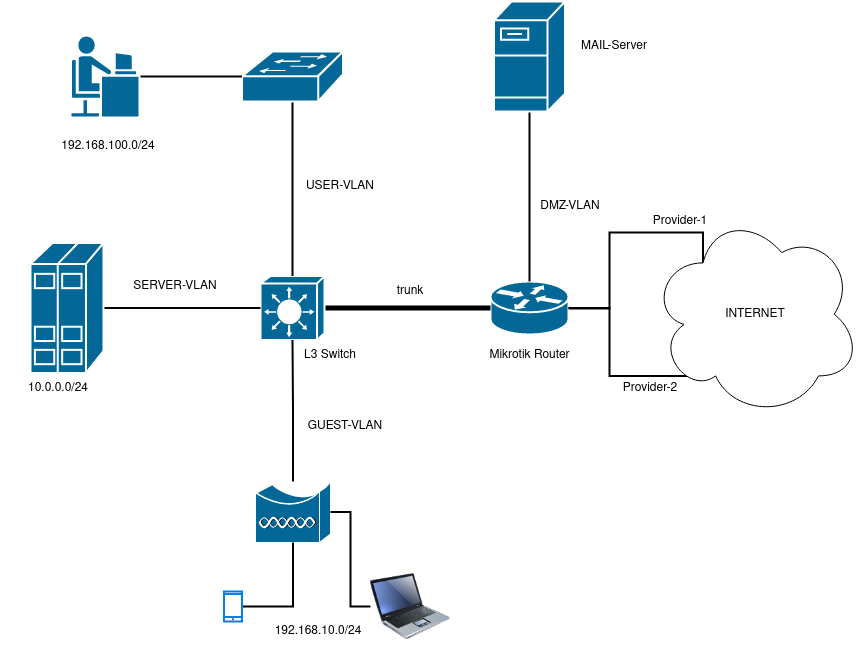

The diagram above was exported from draw.io. Its source (the exported page's mxGraphModel, read from the mxfile embedded in the PNG):
<mxGraphModel dx="1434" dy="749" grid="1" gridSize="10" guides="1" tooltips="1" connect="1" arrows="1" fold="1" page="1" pageScale="1" pageWidth="1100" pageHeight="850" background="none" math="0" shadow="0">
  <root>
    <mxCell id="0" />
    <mxCell id="1" parent="0" />
    <mxCell id="q-WNvGmxZdbMyedAHUN4-1" value="" style="shape=mxgraph.cisco.routers.router;sketch=0;html=1;pointerEvents=1;dashed=0;fillColor=#036897;strokeColor=#ffffff;strokeWidth=2;verticalLabelPosition=bottom;verticalAlign=top;align=center;outlineConnect=0;" vertex="1" parent="1">
      <mxGeometry x="520" y="340" width="78" height="53" as="geometry" />
    </mxCell>
    <mxCell id="q-WNvGmxZdbMyedAHUN4-4" style="edgeStyle=orthogonalEdgeStyle;rounded=0;orthogonalLoop=1;jettySize=auto;html=1;entryX=0.5;entryY=0;entryDx=0;entryDy=0;entryPerimeter=0;endArrow=none;endFill=0;strokeWidth=2;" edge="1" parent="1" source="q-WNvGmxZdbMyedAHUN4-3" target="q-WNvGmxZdbMyedAHUN4-1">
      <mxGeometry relative="1" as="geometry" />
    </mxCell>
    <mxCell id="q-WNvGmxZdbMyedAHUN4-3" value="" style="shape=mxgraph.cisco.servers.fileserver;sketch=0;html=1;pointerEvents=1;dashed=0;fillColor=#036897;strokeColor=#ffffff;strokeWidth=2;verticalLabelPosition=bottom;verticalAlign=top;align=center;outlineConnect=0;" vertex="1" parent="1">
      <mxGeometry x="523.5" y="60" width="71" height="110" as="geometry" />
    </mxCell>
    <mxCell id="q-WNvGmxZdbMyedAHUN4-5" value="MAIL-Server" style="text;html=1;strokeColor=none;fillColor=none;align=center;verticalAlign=middle;whiteSpace=wrap;rounded=0;" vertex="1" parent="1">
      <mxGeometry x="598" y="90" width="92" height="30" as="geometry" />
    </mxCell>
    <mxCell id="q-WNvGmxZdbMyedAHUN4-6" value="&lt;div&gt;DMZ-VLAN&lt;/div&gt;" style="text;html=1;strokeColor=none;fillColor=none;align=center;verticalAlign=middle;whiteSpace=wrap;rounded=0;" vertex="1" parent="1">
      <mxGeometry x="560" y="250" width="80" height="30" as="geometry" />
    </mxCell>
    <mxCell id="q-WNvGmxZdbMyedAHUN4-8" style="edgeStyle=orthogonalEdgeStyle;rounded=0;orthogonalLoop=1;jettySize=auto;html=1;entryX=0;entryY=0.5;entryDx=0;entryDy=0;entryPerimeter=0;endArrow=none;endFill=0;strokeWidth=5;" edge="1" parent="1" source="q-WNvGmxZdbMyedAHUN4-7" target="q-WNvGmxZdbMyedAHUN4-1">
      <mxGeometry relative="1" as="geometry" />
    </mxCell>
    <mxCell id="q-WNvGmxZdbMyedAHUN4-7" value="" style="shape=mxgraph.cisco.switches.layer_3_switch;sketch=0;html=1;pointerEvents=1;dashed=0;fillColor=#036897;strokeColor=#ffffff;strokeWidth=2;verticalLabelPosition=bottom;verticalAlign=top;align=center;outlineConnect=0;" vertex="1" parent="1">
      <mxGeometry x="290" y="334.5" width="64" height="64" as="geometry" />
    </mxCell>
    <mxCell id="q-WNvGmxZdbMyedAHUN4-9" value="trunk" style="text;html=1;strokeColor=none;fillColor=none;align=center;verticalAlign=middle;whiteSpace=wrap;rounded=0;" vertex="1" parent="1">
      <mxGeometry x="400" y="334.5" width="80" height="30" as="geometry" />
    </mxCell>
    <mxCell id="q-WNvGmxZdbMyedAHUN4-10" value="Mikrotik Router" style="text;html=1;strokeColor=none;fillColor=none;align=center;verticalAlign=middle;whiteSpace=wrap;rounded=0;" vertex="1" parent="1">
      <mxGeometry x="508.5" y="398.5" width="101" height="30" as="geometry" />
    </mxCell>
    <mxCell id="q-WNvGmxZdbMyedAHUN4-12" style="edgeStyle=orthogonalEdgeStyle;rounded=0;orthogonalLoop=1;jettySize=auto;html=1;entryX=0.5;entryY=0;entryDx=0;entryDy=0;entryPerimeter=0;strokeWidth=2;endArrow=none;endFill=0;" edge="1" parent="1" source="q-WNvGmxZdbMyedAHUN4-11" target="q-WNvGmxZdbMyedAHUN4-7">
      <mxGeometry relative="1" as="geometry" />
    </mxCell>
    <mxCell id="q-WNvGmxZdbMyedAHUN4-11" value="" style="shape=mxgraph.cisco.switches.workgroup_switch;sketch=0;html=1;pointerEvents=1;dashed=0;fillColor=#036897;strokeColor=#ffffff;strokeWidth=2;verticalLabelPosition=bottom;verticalAlign=top;align=center;outlineConnect=0;" vertex="1" parent="1">
      <mxGeometry x="271.5" y="110" width="101" height="50" as="geometry" />
    </mxCell>
    <mxCell id="q-WNvGmxZdbMyedAHUN4-13" value="L3 Switch" style="text;html=1;strokeColor=none;fillColor=none;align=center;verticalAlign=middle;whiteSpace=wrap;rounded=0;" vertex="1" parent="1">
      <mxGeometry x="320" y="398.5" width="80" height="30" as="geometry" />
    </mxCell>
    <mxCell id="q-WNvGmxZdbMyedAHUN4-15" value="" style="edgeStyle=orthogonalEdgeStyle;rounded=0;orthogonalLoop=1;jettySize=auto;html=1;strokeWidth=2;endArrow=none;endFill=0;" edge="1" parent="1" source="q-WNvGmxZdbMyedAHUN4-14" target="q-WNvGmxZdbMyedAHUN4-11">
      <mxGeometry relative="1" as="geometry" />
    </mxCell>
    <mxCell id="q-WNvGmxZdbMyedAHUN4-14" value="" style="shape=mxgraph.cisco.people.androgenous_person;sketch=0;html=1;pointerEvents=1;dashed=0;fillColor=#036897;strokeColor=#ffffff;strokeWidth=2;verticalLabelPosition=bottom;verticalAlign=top;align=center;outlineConnect=0;" vertex="1" parent="1">
      <mxGeometry x="100" y="94" width="69" height="82" as="geometry" />
    </mxCell>
    <mxCell id="q-WNvGmxZdbMyedAHUN4-16" value="192.168.100.0/24" style="text;html=1;strokeColor=none;fillColor=none;align=center;verticalAlign=middle;whiteSpace=wrap;rounded=0;" vertex="1" parent="1">
      <mxGeometry x="80" y="190" width="115.5" height="30" as="geometry" />
    </mxCell>
    <mxCell id="q-WNvGmxZdbMyedAHUN4-17" value="USER-VLAN" style="text;html=1;strokeColor=none;fillColor=none;align=center;verticalAlign=middle;whiteSpace=wrap;rounded=0;" vertex="1" parent="1">
      <mxGeometry x="330" y="230" width="80" height="30" as="geometry" />
    </mxCell>
    <mxCell id="q-WNvGmxZdbMyedAHUN4-19" style="edgeStyle=orthogonalEdgeStyle;rounded=0;orthogonalLoop=1;jettySize=auto;html=1;strokeWidth=2;endArrow=none;endFill=0;" edge="1" parent="1" source="q-WNvGmxZdbMyedAHUN4-18" target="q-WNvGmxZdbMyedAHUN4-7">
      <mxGeometry relative="1" as="geometry" />
    </mxCell>
    <mxCell id="q-WNvGmxZdbMyedAHUN4-18" value="" style="shape=mxgraph.cisco.wireless.wireless_bridge;sketch=0;html=1;pointerEvents=1;dashed=0;fillColor=#036897;strokeColor=#ffffff;strokeWidth=2;verticalLabelPosition=bottom;verticalAlign=top;align=center;outlineConnect=0;" vertex="1" parent="1">
      <mxGeometry x="285" y="540" width="75" height="61" as="geometry" />
    </mxCell>
    <mxCell id="q-WNvGmxZdbMyedAHUN4-20" value="GUEST-VLAN" style="text;html=1;strokeColor=none;fillColor=none;align=center;verticalAlign=middle;whiteSpace=wrap;rounded=0;" vertex="1" parent="1">
      <mxGeometry x="320" y="470" width="110" height="30" as="geometry" />
    </mxCell>
    <mxCell id="q-WNvGmxZdbMyedAHUN4-24" style="edgeStyle=orthogonalEdgeStyle;rounded=0;orthogonalLoop=1;jettySize=auto;html=1;strokeWidth=2;endArrow=none;endFill=0;" edge="1" parent="1" source="q-WNvGmxZdbMyedAHUN4-21" target="q-WNvGmxZdbMyedAHUN4-18">
      <mxGeometry relative="1" as="geometry" />
    </mxCell>
    <mxCell id="q-WNvGmxZdbMyedAHUN4-21" value="" style="html=1;verticalLabelPosition=bottom;align=center;labelBackgroundColor=#ffffff;verticalAlign=top;strokeWidth=2;strokeColor=#0080F0;shadow=0;dashed=0;shape=mxgraph.ios7.icons.smartphone;" vertex="1" parent="1">
      <mxGeometry x="253.5" y="650" width="18" height="30" as="geometry" />
    </mxCell>
    <mxCell id="q-WNvGmxZdbMyedAHUN4-25" style="edgeStyle=orthogonalEdgeStyle;rounded=0;orthogonalLoop=1;jettySize=auto;html=1;entryX=1;entryY=0.5;entryDx=0;entryDy=0;entryPerimeter=0;strokeWidth=2;endArrow=none;endFill=0;" edge="1" parent="1" source="q-WNvGmxZdbMyedAHUN4-22" target="q-WNvGmxZdbMyedAHUN4-18">
      <mxGeometry relative="1" as="geometry" />
    </mxCell>
    <mxCell id="q-WNvGmxZdbMyedAHUN4-22" value="" style="image;html=1;image=img/lib/clip_art/computers/Laptop_128x128.png" vertex="1" parent="1">
      <mxGeometry x="400" y="625" width="80" height="80" as="geometry" />
    </mxCell>
    <mxCell id="q-WNvGmxZdbMyedAHUN4-26" value="10.0.0.0/24" style="text;html=1;strokeColor=none;fillColor=none;align=center;verticalAlign=middle;whiteSpace=wrap;rounded=0;" vertex="1" parent="1">
      <mxGeometry x="30" y="431.5" width="115.5" height="30" as="geometry" />
    </mxCell>
    <mxCell id="q-WNvGmxZdbMyedAHUN4-28" value="192.168.10.0/24" style="text;html=1;strokeColor=none;fillColor=none;align=center;verticalAlign=middle;whiteSpace=wrap;rounded=0;" vertex="1" parent="1">
      <mxGeometry x="290" y="675" width="115.5" height="30" as="geometry" />
    </mxCell>
    <mxCell id="q-WNvGmxZdbMyedAHUN4-30" style="edgeStyle=orthogonalEdgeStyle;rounded=0;orthogonalLoop=1;jettySize=auto;html=1;strokeWidth=2;endArrow=none;endFill=0;" edge="1" parent="1" source="q-WNvGmxZdbMyedAHUN4-29" target="q-WNvGmxZdbMyedAHUN4-7">
      <mxGeometry relative="1" as="geometry" />
    </mxCell>
    <mxCell id="q-WNvGmxZdbMyedAHUN4-29" value="" style="shape=mxgraph.cisco.servers.standard_host;sketch=0;html=1;pointerEvents=1;dashed=0;fillColor=#036897;strokeColor=#ffffff;strokeWidth=2;verticalLabelPosition=bottom;verticalAlign=top;align=center;outlineConnect=0;" vertex="1" parent="1">
      <mxGeometry x="60" y="301.5" width="73" height="130" as="geometry" />
    </mxCell>
    <mxCell id="q-WNvGmxZdbMyedAHUN4-31" value="SERVER-VLAN" style="text;html=1;strokeColor=none;fillColor=none;align=center;verticalAlign=middle;whiteSpace=wrap;rounded=0;" vertex="1" parent="1">
      <mxGeometry x="150" y="330" width="110" height="30" as="geometry" />
    </mxCell>
    <mxCell id="q-WNvGmxZdbMyedAHUN4-33" style="edgeStyle=orthogonalEdgeStyle;rounded=0;orthogonalLoop=1;jettySize=auto;html=1;exitX=0.25;exitY=0.25;exitDx=0;exitDy=0;exitPerimeter=0;strokeWidth=2;endArrow=none;endFill=0;" edge="1" parent="1" source="q-WNvGmxZdbMyedAHUN4-32" target="q-WNvGmxZdbMyedAHUN4-1">
      <mxGeometry relative="1" as="geometry">
        <Array as="points">
          <mxPoint x="733" y="291" />
          <mxPoint x="639" y="291" />
          <mxPoint x="639" y="367" />
        </Array>
      </mxGeometry>
    </mxCell>
    <mxCell id="q-WNvGmxZdbMyedAHUN4-34" style="edgeStyle=orthogonalEdgeStyle;rounded=0;orthogonalLoop=1;jettySize=auto;html=1;exitX=0.31;exitY=0.8;exitDx=0;exitDy=0;exitPerimeter=0;strokeWidth=2;endArrow=none;endFill=0;" edge="1" parent="1" source="q-WNvGmxZdbMyedAHUN4-32" target="q-WNvGmxZdbMyedAHUN4-1">
      <mxGeometry relative="1" as="geometry" />
    </mxCell>
    <mxCell id="q-WNvGmxZdbMyedAHUN4-32" value="INTERNET" style="ellipse;shape=cloud;whiteSpace=wrap;html=1;" vertex="1" parent="1">
      <mxGeometry x="680" y="270" width="210" height="205.5" as="geometry" />
    </mxCell>
    <mxCell id="q-WNvGmxZdbMyedAHUN4-35" value="Provider-1" style="text;html=1;strokeColor=none;fillColor=none;align=center;verticalAlign=middle;whiteSpace=wrap;rounded=0;" vertex="1" parent="1">
      <mxGeometry x="670" y="265" width="80" height="30" as="geometry" />
    </mxCell>
    <mxCell id="q-WNvGmxZdbMyedAHUN4-36" value="Provider-2" style="text;html=1;strokeColor=none;fillColor=none;align=center;verticalAlign=middle;whiteSpace=wrap;rounded=0;" vertex="1" parent="1">
      <mxGeometry x="640" y="431.5" width="80" height="30" as="geometry" />
    </mxCell>
  </root>
</mxGraphModel>